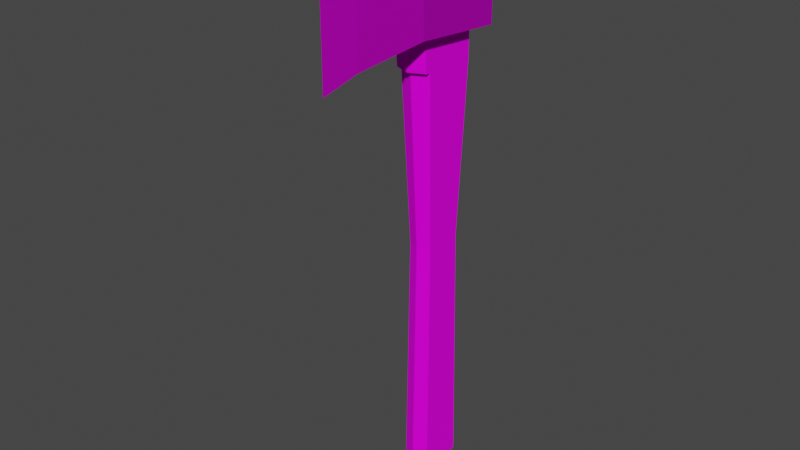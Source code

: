 # Source: Machado.blend  (saved by Blender 3.5.10; exported with 4.5.12 LTS)
import bpy
from mathutils import Matrix  # noqa: F401  (used for matrix-valued properties, if any)

bpy.ops.wm.read_factory_settings(use_empty=True)
scene = bpy.context.scene
scene.name = 'Scene'

# ---- collections
col_collection = bpy.data.collections.new('Collection'); scene.collection.children.link(col_collection)

# ---- images (referenced by path relative to the original .blend; pixels are not part of the script)
import os
ASSET_DIR = os.environ.get("B2B_ASSET_DIR", "")  # directory of the original .blend (textures are referenced by path, not embedded)
HERE = os.path.dirname(os.path.abspath(__file__))  # packed textures are extracted next to this script under _unpacked/

def load_image(name, relpath, width, height, colorspace="sRGB"):
    """Load a texture the original file referenced (path relative to the .blend, or extracted next to this script)."""
    p = next((c for c in (os.path.join(HERE, relpath), os.path.join(ASSET_DIR, relpath)) if relpath and os.path.exists(c)), "")
    if p:
        img = bpy.data.images.load(p, check_existing=True)
        img.name = name
    else:  # same state as the original file: an image datablock whose file is absent (Cycles renders it pink)
        img = bpy.data.images.new(name, width, height)
        img.source = "FILE"
        img.filepath = "//" + (relpath or name)
    img.colorspace_settings.name = colorspace
    return img
img_madeira_jpg = load_image('madeira.jpg', 'textura/madeira_uv.jpg', 1024, 1024, 'sRGB')
img_aco_jpg = load_image('aco.jpg', 'textura/aco_uv.jpg', 1024, 1024, 'sRGB')

# ---- materials (node trees are filled in below, after node groups)
mat_wood = bpy.data.materials.new('Wood')
mat_wood.use_transparent_shadow = False
mat_material_001 = bpy.data.materials.new('Material.001')
mat_material_001.use_transparent_shadow = False

# ---- material node trees
mat_wood.use_nodes = True; mat_wood.node_tree.nodes.clear()
_N = mat_wood.node_tree.nodes; _L = mat_wood.node_tree.links
n0 = _N.new('ShaderNodeOutputMaterial'); n0.name = 'Material Output'; n0.location = (300, 300)
n1 = _N.new('ShaderNodeTexImage'); n1.name = 'Image Texture'; n1.location = (-319, 248)
n1.image = img_madeira_jpg
n2 = _N.new('ShaderNodeBsdfPrincipled'); n2.name = 'Principled BSDF'; n2.location = (2, 296)
n2.distribution = 'GGX'
n2.subsurface_method = 'RANDOM_WALK_SKIN'
n2.inputs[2].default_value = 1.0
n2.inputs[3].default_value = 1.45
n2.inputs[13].default_value = 0.06798
n2.inputs[27].default_value = (0.0, 0.0, 0.0, 1.0)
n2.inputs[28].default_value = 1.0
_L.new(n2.outputs[0], n0.inputs[0])
_L.new(n1.outputs[0], n2.inputs[0])
n0.is_active_output = True
mat_material_001.use_nodes = True; mat_material_001.node_tree.nodes.clear()
_N = mat_material_001.node_tree.nodes; _L = mat_material_001.node_tree.links
n0 = _N.new('ShaderNodeBsdfPrincipled'); n0.name = 'Principled BSDF'; n0.location = (10, 300)
n0.distribution = 'GGX'
n0.subsurface_method = 'RANDOM_WALK_SKIN'
n0.inputs[1].default_value = 0.8731
n0.inputs[2].default_value = 0.787
n0.inputs[3].default_value = 1.45
n0.inputs[27].default_value = (0.0, 0.0, 0.0, 1.0)
n0.inputs[28].default_value = 1.0
n1 = _N.new('ShaderNodeOutputMaterial'); n1.name = 'Material Output'; n1.location = (300, 300)
n2 = _N.new('ShaderNodeTexImage'); n2.name = 'Image Texture'; n2.location = (-321, 237)
n2.image = img_aco_jpg
_L.new(n0.outputs[0], n1.inputs[0])
_L.new(n2.outputs[0], n0.inputs[0])
n1.is_active_output = True

# ---- world
world_world = bpy.data.worlds.new('World'); scene.world = world_world
world_world.use_nodes = True; world_world.node_tree.nodes.clear()
_N = world_world.node_tree.nodes; _L = world_world.node_tree.links
n0 = _N.new('ShaderNodeOutputWorld'); n0.name = 'World Output'; n0.location = (300, 300)
n1 = _N.new('ShaderNodeBackground'); n1.name = 'Background'; n1.location = (10, 300)
n1.inputs[0].default_value = (0.05088, 0.05088, 0.05088, 1.0)
_L.new(n1.outputs[0], n0.inputs[0])
n0.is_active_output = True
world_world.color = (0.05088, 0.05088, 0.05088)
world_world.use_sun_shadow = False
world_world.sun_shadow_jitter_overblur = 0.0

# ---- meshes
me_cube_001 = bpy.data.meshes.new('Cube.001')
me_cube_001.from_pydata([(-0.8542, -0.8542, -0.9632), (-1.0, -1.0, 1.0), (-0.8542, 0.8542, -0.9632), (-1.0, 1.0, 1.0), (0.8542, -0.8542, -0.9632), (1.0, -1.0, 1.0), (0.8542, 0.8542, -0.9632), (1.0, 1.0, 1.0), (-0.8542, 0.8542, -0.9632), (-0.02649, 1.08, -0.9632), (-0.03101, 1.264, 1.0), (-1.0, 1.0, 1.0), (1.0, 1.0, 1.0), (0.03101, 1.264, 1.0), (0.02649, 1.08, -0.9632), (0.8542, 0.8542, -0.9632), (0.8542, -0.8542, -0.9632), (0.02649, -1.08, -0.9632), (1.0, -1.0, 1.0), (-1.0, -1.0, 1.0), (-0.02649, -1.08, -0.9632), (-0.8542, -0.8542, -0.9632), (-0.8542, 0.8542, -0.9859), (-0.8542, -0.8542, -0.9859), (0.8542, 0.8542, -0.9859), (0.8542, -0.8542, -0.9859), (-0.02649, 1.08, -0.9859), (-0.8542, 0.8542, -0.9859), (0.8542, 0.8542, -0.9859), (0.02649, 1.08, -0.9859), (0.02649, -1.08, -0.9859), (0.8542, -0.8542, -0.9859), (-0.8542, -0.8542, -0.9859), (-0.02649, -1.08, -0.9859), (-0.8542, 0.8542, -0.9859), (-0.8542, -0.8542, -0.9859), (0.8542, 0.8542, -0.9859), (0.8542, -0.8542, -0.9859), (-0.8542, 0.0, -1.009), (0.0, 0.8542, -0.9859), (0.8542, 0.0, -1.009), (0.0, -0.8542, -0.9859), (0.0, 0.0, -1.009), (-0.7397, -0.7397, -0.109), (-0.7397, 0.7397, -0.109), (0.7397, 0.7397, -0.109), (0.7397, -0.7397, -0.109), (-0.02294, 0.935, -0.109), (-0.7397, 0.7397, -0.109), (0.02294, 0.935, -0.109), (0.7397, 0.7397, -0.109), (0.02294, -0.935, -0.109), (0.7397, -0.7397, -0.109), (-0.02294, -0.935, -0.109), (-0.7397, -0.7397, -0.109), (-1.0, -1.0, 0.5), (-1.0, 1.0, 0.5), (0.03101, 1.264, 0.5), (1.0, -1.066, 0.5), (-0.03101, -1.33, 0.5), (-1.0, 1.0, 0.5), (1.0, 1.0, 0.5), (1.0, -1.0, 0.5), (-0.03101, 1.264, 0.5), (1.0, 1.0, 0.5), (0.03101, -1.33, 0.5), (-1.0, -1.066, 0.5), (1.0, -1.314, 1.0), (-1.0, -1.314, 1.0), (1.0, -1.314, 1.0), (0.03101, -1.578, 1.0), (-0.03101, -1.578, 1.0), (-1.0, -1.314, 1.0), (1.0, -1.314, 0.5543), (1.0, -1.258, 0.5), (1.0, -1.312, 0.5437), (1.0, -1.309, 0.5336), (1.0, -1.304, 0.5242), (1.0, -1.297, 0.5159), (1.0, -1.289, 0.5092), (1.0, -1.279, 0.5041), (1.0, -1.269, 0.501), (-0.03101, -1.522, 0.5), (-0.03101, -1.578, 0.5543), (-0.03101, -1.533, 0.501), (-0.03101, -1.543, 0.5041), (-0.03101, -1.553, 0.5092), (-0.03101, -1.561, 0.5159), (-0.03101, -1.568, 0.5242), (-0.03101, -1.573, 0.5336), (-0.03101, -1.577, 0.5437), (0.03101, -1.578, 0.5543), (0.03101, -1.522, 0.5), (0.03101, -1.577, 0.5437), (0.03101, -1.573, 0.5336), (0.03101, -1.568, 0.5242), (0.03101, -1.561, 0.5159), (0.03101, -1.553, 0.5092), (0.03101, -1.543, 0.5041), (0.03101, -1.533, 0.501), (-1.0, -1.258, 0.5), (-1.0, -1.314, 0.5543), (-1.0, -1.269, 0.501), (-1.0, -1.279, 0.5041), (-1.0, -1.289, 0.5092), (-1.0, -1.297, 0.5159), (-1.0, -1.304, 0.5242), (-1.0, -1.309, 0.5336), (-1.0, -1.312, 0.5437)], [], [(55, 1, 3, 60), (61, 7, 5, 62), (0, 2, 22, 23), (7, 3, 1, 5), (9, 14, 29, 26), (63, 10, 13, 57), (61, 64, 12, 7), (46, 52, 16, 4), (7, 12, 13, 10, 11, 3), (14, 15, 28, 29), (59, 65, 92, 82), (55, 66, 19, 1), (91, 70, 71, 83), (47, 9, 8, 48), (57, 13, 12, 64), (51, 17, 16, 52), (18, 5, 67, 69), (44, 48, 8, 2), (24, 25, 37, 40, 36), (22, 27, 26, 29, 28, 24), (25, 31, 30, 33, 32, 23), (6, 4, 25, 24), (20, 21, 32, 33), (8, 9, 26, 27), (21, 0, 23, 32), (4, 16, 31, 25), (15, 6, 24, 28), (16, 17, 30, 31), (2, 8, 27, 22), (17, 20, 33, 30), (42, 40, 37, 41), (23, 22, 34, 38, 35), (25, 23, 35, 41, 37), (22, 24, 36, 39, 34), (38, 42, 41, 35), (34, 39, 42, 38), (39, 36, 40, 42), (60, 56, 48, 44), (20, 53, 54, 21), (65, 51, 52, 58), (14, 49, 50, 15), (63, 47, 48, 56), (0, 21, 54, 43), (17, 51, 53, 20), (62, 58, 52, 46), (6, 15, 50, 45), (9, 47, 49, 14), (6, 45, 46, 4), (0, 43, 44, 2), (5, 18, 58, 62), (10, 63, 56, 11), (70, 91, 73, 69), (3, 11, 56, 60), (53, 59, 66, 54), (49, 57, 64, 50), (43, 54, 66, 55), (51, 65, 59, 53), (45, 50, 64, 61), (47, 63, 57, 49), (45, 61, 62, 46), (43, 55, 60, 44), (19, 66, 100, 102, 103, 104, 105, 106, 107, 108, 101, 72), (68, 72, 71, 70, 69, 67), (66, 59, 82, 100), (65, 58, 74, 92), (1, 19, 72, 68), (83, 71, 72, 101), (5, 1, 68, 67), (92, 74, 81, 99), (99, 81, 80, 98), (98, 80, 79, 97), (97, 79, 78, 96), (96, 78, 77, 95), (95, 77, 76, 94), (94, 76, 75, 93), (93, 75, 73, 91), (83, 101, 108, 90), (90, 108, 107, 89), (89, 107, 106, 88), (88, 106, 105, 87), (87, 105, 104, 86), (86, 104, 103, 85), (85, 103, 102, 84), (84, 102, 100, 82), (91, 83, 90, 93), (93, 90, 89, 94), (94, 89, 88, 95), (95, 88, 87, 96), (96, 87, 86, 97), (97, 86, 85, 98), (98, 85, 84, 99), (99, 84, 82, 92), (58, 18, 69, 73, 75, 76, 77, 78, 79, 80, 81, 74)])
_uv = me_cube_001.uv_layers.new(name='UVMap')
_uv.uv.foreach_set('vector', [0.07738, 0.5365, 0.0002343, 0.5365, 0.0002343, 0.9998, 0.07738, 0.9998, 0.5163, 0.5361, 0.4391, 0.5361, 0.4391, 0.07286, 0.5163, 0.07286, 0.3031, 0.5703, 0.3031, 0.966, 0.3066, 0.966, 0.3066, 0.5703, 0.04097, 0.4635, 0.04097, 0.0002343, 0.3495, 0.0002343, 0.3495, 0.4635, 0.742, 0.762, 0.742, 0.7743, 0.7455, 0.7743, 0.7455, 0.762, 0.5163, 0.761, 0.4391, 0.761, 0.4391, 0.7753, 0.5163, 0.7753, 0.04097, 0.4635, 0.04097, 0.4635, 0.04097, 0.4635, 0.04097, 0.4635, 0.327, 0.4297, 0.327, 0.4297, 0.327, 0.4297, 0.327, 0.4297, 0.04097, 0.4635, 0.04097, 0.4635, 0.0002343, 0.239, 0.0002343, 0.2247, 0.04097, 0.0002343, 0.04097, 0.0002343, 0.742, 0.7743, 0.742, 0.966, 0.7455, 0.966, 0.7455, 0.7743, 0.3515, 0.6883, 0.3515, 0.7027, 0.3811, 0.7027, 0.3811, 0.6883, 0.07738, 0.5365, 0.07738, 0.5213, 0.0002343, 0.5365, 0.0002343, 0.5365, 0.7555, 0.6883, 0.8243, 0.6883, 0.8243, 0.7027, 0.7555, 0.7027, 0.6102, 0.762, 0.742, 0.762, 0.742, 0.5703, 0.6102, 0.5703, 0.5163, 0.7753, 0.4391, 0.7753, 0.4391, 0.9998, 0.5163, 0.9998, 0.8436, 0.238, 0.9754, 0.238, 0.9754, 0.4297, 0.8436, 0.4297, 0.3495, 0.4635, 0.3495, 0.4635, 0.3979, 0.4635, 0.3979, 0.4635, 0.06346, 0.034, 0.06346, 0.034, 0.06346, 0.034, 0.06346, 0.034, 0.7455, 0.5023, 0.7455, 0.1066, 0.7455, 0.1066, 0.7491, 0.3045, 0.7455, 0.5023, 0.06346, 0.034, 0.06346, 0.034, 0.02867, 0.2257, 0.02867, 0.238, 0.06346, 0.4297, 0.06346, 0.4297, 0.327, 0.4297, 0.327, 0.4297, 0.3618, 0.238, 0.3618, 0.2257, 0.327, 0.034, 0.327, 0.034, 0.742, 0.5023, 0.742, 0.1066, 0.7455, 0.1066, 0.7455, 0.5023, 0.9754, 0.2257, 0.9754, 0.034, 0.9789, 0.034, 0.9789, 0.2257, 0.742, 0.5703, 0.742, 0.762, 0.7455, 0.762, 0.7455, 0.5703, 0.327, 0.034, 0.327, 0.034, 0.327, 0.034, 0.327, 0.034, 0.327, 0.4297, 0.327, 0.4297, 0.327, 0.4297, 0.327, 0.4297, 0.06346, 0.4297, 0.06346, 0.4297, 0.06346, 0.4297, 0.06346, 0.4297, 0.9754, 0.4297, 0.9754, 0.238, 0.9789, 0.238, 0.9789, 0.4297, 0.06346, 0.034, 0.06346, 0.034, 0.06346, 0.034, 0.06346, 0.034, 0.9754, 0.238, 0.9754, 0.2257, 0.9789, 0.2257, 0.9789, 0.238, 0.1952, 0.2318, 0.1952, 0.4297, 0.327, 0.4297, 0.327, 0.2318, 0.3066, 0.5703, 0.3066, 0.966, 0.3066, 0.966, 0.3103, 0.7682, 0.3066, 0.5703, 0.327, 0.4297, 0.327, 0.034, 0.327, 0.034, 0.327, 0.2318, 0.327, 0.4297, 0.06346, 0.034, 0.06346, 0.4297, 0.06346, 0.4297, 0.06346, 0.2318, 0.06346, 0.034, 0.1952, 0.034, 0.1952, 0.2318, 0.327, 0.2318, 0.327, 0.034, 0.06346, 0.034, 0.06346, 0.2318, 0.1952, 0.2318, 0.1952, 0.034, 0.06346, 0.2318, 0.06346, 0.4297, 0.1952, 0.4297, 0.1952, 0.2318, 0.04097, 0.0002343, 0.04097, 0.0002343, 0.06346, 0.034, 0.06346, 0.034, 0.9754, 0.2257, 0.8436, 0.2257, 0.8436, 0.034, 0.9754, 0.034, 0.7496, 0.239, 0.8436, 0.238, 0.8436, 0.4297, 0.7496, 0.4635, 0.742, 0.7743, 0.6102, 0.7743, 0.6102, 0.966, 0.742, 0.966, 0.5163, 0.761, 0.6102, 0.762, 0.6102, 0.5703, 0.5163, 0.5365, 0.327, 0.034, 0.327, 0.034, 0.327, 0.034, 0.327, 0.034, 0.9754, 0.238, 0.8436, 0.238, 0.8436, 0.2257, 0.9754, 0.2257, 0.5163, 0.07286, 0.5163, 0.05764, 0.6102, 0.1066, 0.6102, 0.1066, 0.06346, 0.4297, 0.06346, 0.4297, 0.06346, 0.4297, 0.06346, 0.4297, 0.742, 0.762, 0.6102, 0.762, 0.6102, 0.7743, 0.742, 0.7743, 0.742, 0.5023, 0.6102, 0.5023, 0.6102, 0.1066, 0.742, 0.1066, 0.3031, 0.5703, 0.1713, 0.5703, 0.1713, 0.966, 0.3031, 0.966, 0.4391, 0.07286, 0.4391, 0.07286, 0.5163, 0.05764, 0.5163, 0.07286, 0.4391, 0.761, 0.5163, 0.761, 0.5163, 0.5365, 0.4391, 0.5365, 0.8243, 0.6883, 0.7555, 0.6883, 0.7555, 0.4639, 0.8243, 0.4639, 0.04097, 0.0002343, 0.04097, 0.0002343, 0.04097, 0.0002343, 0.04097, 0.0002343, 0.8436, 0.2257, 0.7496, 0.2247, 0.7496, 0.0002343, 0.8436, 0.034, 0.6102, 0.7743, 0.5163, 0.7753, 0.5163, 0.9998, 0.6102, 0.966, 0.1713, 0.5703, 0.1713, 0.5703, 0.07738, 0.5213, 0.07738, 0.5365, 0.8436, 0.238, 0.7496, 0.239, 0.7496, 0.2247, 0.8436, 0.2257, 0.06346, 0.4297, 0.06346, 0.4297, 0.04097, 0.4635, 0.04097, 0.4635, 0.6102, 0.762, 0.5163, 0.761, 0.5163, 0.7753, 0.6102, 0.7743, 0.6102, 0.5023, 0.5163, 0.5361, 0.5163, 0.07286, 0.6102, 0.1066, 0.1713, 0.5703, 0.07738, 0.5365, 0.07738, 0.9998, 0.1713, 0.966, 0.0002343, 0.5365, 0.07738, 0.5213, 0.07738, 0.4768, 0.07721, 0.4743, 0.07674, 0.4719, 0.07596, 0.4697, 0.07492, 0.4677, 0.07365, 0.4661, 0.0722, 0.4649, 0.07063, 0.4642, 0.06899, 0.4639, 0.0002343, 0.4639, 0.3979, 0.0002343, 0.3979, 0.0002343, 0.4386, 0.2247, 0.4386, 0.239, 0.3979, 0.4635, 0.3979, 0.4635, 0.3107, 0.4639, 0.3515, 0.6883, 0.3811, 0.6883, 0.3404, 0.4639, 0.3515, 0.7027, 0.3107, 0.9271, 0.3404, 0.9271, 0.3811, 0.7027, 0.3495, 0.0002343, 0.3495, 0.0002343, 0.3979, 0.0002343, 0.3979, 0.0002343, 0.7555, 0.7027, 0.8243, 0.7027, 0.8243, 0.9271, 0.7555, 0.9271, 0.3495, 0.4635, 0.3495, 0.0002343, 0.3979, 0.0002343, 0.3979, 0.4635, 0.3811, 0.7027, 0.3404, 0.9271, 0.3421, 0.9271, 0.3828, 0.7027, 0.3828, 0.7027, 0.3421, 0.9271, 0.3437, 0.9271, 0.3844, 0.7027, 0.3844, 0.7027, 0.3437, 0.9271, 0.3452, 0.9271, 0.3859, 0.7027, 0.3859, 0.7027, 0.3452, 0.9271, 0.3465, 0.9271, 0.3872, 0.7027, 0.7496, 0.6883, 0.7496, 0.4639, 0.7509, 0.4639, 0.7509, 0.6883, 0.7509, 0.6883, 0.7509, 0.4639, 0.7523, 0.4639, 0.7523, 0.6883, 0.7523, 0.6883, 0.7523, 0.4639, 0.7539, 0.4639, 0.7539, 0.6883, 0.7539, 0.6883, 0.7539, 0.4639, 0.7555, 0.4639, 0.7555, 0.6883, 0.7555, 0.7027, 0.7555, 0.9271, 0.7539, 0.9271, 0.7539, 0.7027, 0.7539, 0.7027, 0.7539, 0.9271, 0.7523, 0.9271, 0.7523, 0.7027, 0.7523, 0.7027, 0.7523, 0.9271, 0.7509, 0.9271, 0.7509, 0.7027, 0.7509, 0.7027, 0.7509, 0.9271, 0.7496, 0.9271, 0.7496, 0.7027, 0.3872, 0.6883, 0.3465, 0.4639, 0.3452, 0.4639, 0.3859, 0.6883, 0.3859, 0.6883, 0.3452, 0.4639, 0.3437, 0.4639, 0.3844, 0.6883, 0.3844, 0.6883, 0.3437, 0.4639, 0.3421, 0.4639, 0.3828, 0.6883, 0.3828, 0.6883, 0.3421, 0.4639, 0.3404, 0.4639, 0.3811, 0.6883, 0.7555, 0.6883, 0.7555, 0.7027, 0.7539, 0.7027, 0.7539, 0.6883, 0.7539, 0.6883, 0.7539, 0.7027, 0.7523, 0.7027, 0.7523, 0.6883, 0.7523, 0.6883, 0.7523, 0.7027, 0.7509, 0.7027, 0.7509, 0.6883, 0.7509, 0.6883, 0.7509, 0.7027, 0.7496, 0.7027, 0.7496, 0.6883, 0.3872, 0.7027, 0.3872, 0.6883, 0.3859, 0.6883, 0.3859, 0.7027, 0.3859, 0.7027, 0.3859, 0.6883, 0.3844, 0.6883, 0.3844, 0.7027, 0.3844, 0.7027, 0.3844, 0.6883, 0.3828, 0.6883, 0.3828, 0.7027, 0.3828, 0.7027, 0.3828, 0.6883, 0.3811, 0.6883, 0.3811, 0.7027, 0.5163, 0.05764, 0.4391, 0.07286, 0.4391, 0.0002343, 0.5079, 0.0002343, 0.5095, 0.0004819, 0.5111, 0.001215, 0.5125, 0.002407, 0.5138, 0.00401, 0.5148, 0.005963, 0.5156, 0.008192, 0.5161, 0.01061, 0.5163, 0.01312])
me_cube_001.materials.append(mat_wood)
me_cube_001.update()
me_cube_002 = bpy.data.meshes.new('Cube.002')
me_cube_002.from_pydata([(-1.0, -0.8497, -0.8503), (-1.0, -0.8497, 0.8503), (-0.551, 1.0, -0.551), (-0.551, 1.0, 0.551), (1.0, -0.8497, -0.8503), (1.0, -0.8497, 0.8503), (0.551, 1.0, -0.551), (0.551, 1.0, 0.551), (-0.008198, -2.652, -1.4), (-0.008198, -2.652, 1.4), (0.008198, -2.652, 1.4), (0.008198, -2.652, -1.4), (-0.3734, -2.073, 1.126), (0.3734, -2.073, 1.126), (0.3734, -2.073, -1.126), (-0.3734, -2.073, -1.126), (-1.0, 1.0, 1.0), (-1.0, 1.0, -1.0), (1.0, 1.0, -1.0), (1.0, 1.0, 1.0), (-0.551, 0.9283, 0.551), (-0.551, 0.9283, -0.551), (0.551, 0.9283, -0.551), (0.551, 0.9283, 0.551)], [], [(0, 1, 16, 17), (3, 7, 23, 20), (18, 19, 5, 4), (13, 12, 9, 10), (17, 18, 4, 0), (19, 16, 1, 5), (11, 10, 9, 8), (14, 13, 10, 11), (12, 15, 8, 9), (15, 14, 11, 8), (0, 4, 14, 15), (1, 0, 15, 12), (4, 5, 13, 14), (5, 1, 12, 13), (3, 2, 17, 16), (2, 6, 18, 17), (7, 3, 16, 19), (6, 7, 19, 18), (21, 20, 23, 22), (2, 3, 20, 21), (7, 6, 22, 23), (6, 2, 21, 22)])
_uv = me_cube_002.uv_layers.new(name='UVMap')
_uv.uv.foreach_set('vector', [0.4683, 0.2672, 0.4683, 0.7328, 0.8331, 0.7738, 0.8331, 0.2262, 0.1669, 0.5325, 0.8331, 0.5325, 0.8331, 0.4675, 0.1669, 0.4675, 0.8331, 0.2262, 0.8331, 0.7738, 0.4683, 0.7328, 0.4683, 0.2672, 0.5681, 0.1585, 0.4319, 0.1585, 0.4985, 0.0, 0.5015, 0.0, 0.125, 0.5, 0.375, 0.5, 0.375, 0.75, 0.125, 0.75, 0.6824, 1.0, 0.3176, 1.0, 0.3176, 0.4524, 0.6824, 0.4524, 0.1335, 0.2586, 0.1899, 0.2775, 0.1896, 0.2781, 0.1332, 0.2592, 0.2725, 0.1916, 0.2725, 0.8084, 0.1669, 0.8832, 0.1669, 0.1168, 0.2725, 0.8084, 0.2725, 0.1916, 0.1669, 0.1168, 0.1669, 0.8832, 0.1055, 0.2987, 0.1236, 0.2277, 0.1335, 0.2586, 0.1332, 0.2592, 5.683e-05, 0.5366, 0.06311, 0.05132, 0.1236, 0.2277, 0.1055, 0.2987, 0.4683, 0.7328, 0.4683, 0.2672, 0.2725, 0.1916, 0.2725, 0.8084, 0.4683, 0.2672, 0.4683, 0.7328, 0.2725, 0.8084, 0.2725, 0.1916, 0.6824, 0.4524, 0.3176, 0.4524, 0.4319, 0.1585, 0.5681, 0.1585, 0.4541, 0.2716, 0.4541, 0.4784, 0.4167, 0.5626, 0.4167, 0.1874, 0.4541, 0.4784, 0.5459, 0.4784, 0.5833, 0.5626, 0.4167, 0.5626, 0.5459, 0.2716, 0.4541, 0.2716, 0.4167, 0.1874, 0.5833, 0.1874, 0.5459, 0.4784, 0.5459, 0.2716, 0.5833, 0.1874, 0.5833, 0.5626, 0.4541, 0.4784, 0.4541, 0.2716, 0.5459, 0.2716, 0.5459, 0.4784, 0.5217, 0.0, 0.5217, 1.0, 0.4783, 1.0, 0.4783, 0.0, 0.5217, 1.0, 0.5217, 0.0, 0.4783, 0.0, 0.4783, 1.0, 0.8331, 0.5325, 0.1669, 0.5325, 0.1669, 0.4675, 0.8331, 0.4675])
me_cube_002.materials.append(mat_material_001)
me_cube_002.update()

# ---- objects
ob_wood = bpy.data.objects.new('Wood', me_cube_001)
ob_axe = bpy.data.objects.new('Axe', me_cube_002)

# ---- transforms, parenting, visibility, modifiers, constraints
ob_wood.location = (0.0, 0.0, 1.479)
ob_wood.scale = (0.08016, 0.1312, 1.44)
ob_axe.location = (0.0, -0.0318, 2.593)
ob_axe.scale = (0.1307, 0.2573, 0.2573)

# ---- collection membership
col_collection.objects.link(ob_wood)
col_collection.objects.link(ob_axe)

# ---- scene / render settings (as saved in the file)
scene.frame_start = 1; scene.frame_end = 250; scene.frame_set(1)
scene.render.engine = 'BLENDER_EEVEE_NEXT'
scene.cycles.sampling_pattern = 'TABULATED_SOBOL'
scene.view_settings.view_transform = 'Filmic'
bpy.context.view_layer.update()

# ---- added for rendering (the .blend has no active camera and no usable light): camera, sun
cam_auto = bpy.data.cameras.new('AutoCamera')
cam_auto.lens = 50.0
cam_auto.sensor_width = 36.0
cam_auto.clip_end = 1000.0
ob_auto_camera = bpy.data.objects.new('AutoCamera', cam_auto)
scene.collection.objects.link(ob_auto_camera)
ob_auto_camera.location = (2.85505, -3.67048, 3.7739)
ob_auto_camera.rotation_euler = (1.09748, -7.21219e-08, 0.694738)
scene.camera = ob_auto_camera
light_auto_sun = bpy.data.lights.new('AutoSun', 'SUN')
light_auto_sun.energy = 3.0
light_auto_sun.angle = 0.0523599
ob_auto_sun = bpy.data.objects.new('AutoSun', light_auto_sun)
scene.collection.objects.link(ob_auto_sun)
ob_auto_sun.rotation_euler = (0.872665, 0.174533, 0.523599)
bpy.context.view_layer.update()
